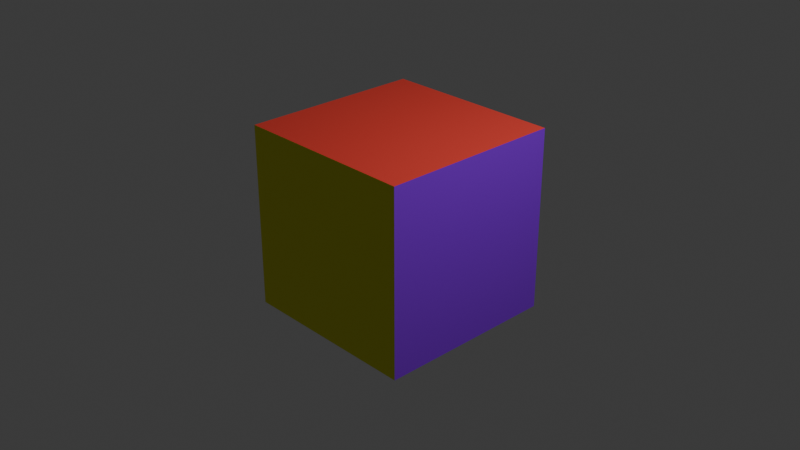 # Source: color_cubo.blend  (saved by Blender 5.0.119; exported with 4.5.12 LTS)
import bpy
from mathutils import Matrix  # noqa: F401  (used for matrix-valued properties, if any)

bpy.ops.wm.read_factory_settings(use_empty=True)
scene = bpy.context.scene
scene.name = 'Scene'

# ---- collections
col_collection = bpy.data.collections.new('Collection'); scene.collection.children.link(col_collection)

# ---- materials (node trees are filled in below, after node groups)
mat_material = bpy.data.materials.new('Material')
mat_material.alpha_threshold = 0.0
mat_material.use_backface_culling_lightprobe_volume = False
mat_material.roughness = 0.5
mat_material.line_color = (0.0, 0.0, 0.0, 1.0)
mat_material_001 = bpy.data.materials.new('Material.001')
mat_material_001.preview_render_type = 'FLAT'
mat_material_002 = bpy.data.materials.new('Material.002')
mat_material_003 = bpy.data.materials.new('Material.003')
mat_material_004 = bpy.data.materials.new('Material.004')

# ---- material node trees
mat_material.use_nodes = True; mat_material.node_tree.nodes.clear()
_N = mat_material.node_tree.nodes; _L = mat_material.node_tree.links
n0 = _N.new('ShaderNodeOutputMaterial'); n0.name = 'Material Output'; n0.location = (200, 100)
n1 = _N.new('ShaderNodeBsdfPrincipled'); n1.name = 'Principled BSDF'; n1.location = (-200, 100)
n1.inputs[0].default_value = (0.8, 0.05533, 0.03883, 1.0)
_L.new(n1.outputs[0], n0.inputs[0])
n0.is_active_output = True
mat_material_001.use_nodes = True; mat_material_001.node_tree.nodes.clear()
_N = mat_material_001.node_tree.nodes; _L = mat_material_001.node_tree.links
n0 = _N.new('ShaderNodeBsdfPrincipled'); n0.name = 'BSDF Principista'; n0.location = (-200, 100)
n0.inputs[0].default_value = (0.8, 0.02755, 0.02962, 1.0)
n1 = _N.new('ShaderNodeOutputMaterial'); n1.name = 'Material'; n1.location = (200, 100)
_L.new(n0.outputs[0], n1.inputs[0])
n1.is_active_output = True
mat_material_002.use_nodes = True; mat_material_002.node_tree.nodes.clear()
_N = mat_material_002.node_tree.nodes; _L = mat_material_002.node_tree.links
n0 = _N.new('ShaderNodeBsdfPrincipled'); n0.name = 'BSDF Principista'; n0.location = (-200, 100)
n0.inputs[0].default_value = (0.2613, 0.008389, 0.8, 1.0)
n1 = _N.new('ShaderNodeOutputMaterial'); n1.name = 'Material'; n1.location = (200, 100)
_L.new(n0.outputs[0], n1.inputs[0])
n1.is_active_output = True
mat_material_003.use_nodes = True; mat_material_003.node_tree.nodes.clear()
_N = mat_material_003.node_tree.nodes; _L = mat_material_003.node_tree.links
n0 = _N.new('ShaderNodeBsdfPrincipled'); n0.name = 'BSDF Principista'; n0.location = (-200, 100)
n0.inputs[0].default_value = (0.0005943, 0.8, 0.005203, 1.0)
n1 = _N.new('ShaderNodeOutputMaterial'); n1.name = 'Material'; n1.location = (200, 100)
_L.new(n0.outputs[0], n1.inputs[0])
n1.is_active_output = True
mat_material_004.use_nodes = True; mat_material_004.node_tree.nodes.clear()
_N = mat_material_004.node_tree.nodes; _L = mat_material_004.node_tree.links
n0 = _N.new('ShaderNodeBsdfPrincipled'); n0.name = 'BSDF Principista'; n0.location = (-200, 100)
n0.inputs[0].default_value = (0.7842, 0.8, 0.008725, 1.0)
n1 = _N.new('ShaderNodeOutputMaterial'); n1.name = 'Material'; n1.location = (200, 100)
_L.new(n0.outputs[0], n1.inputs[0])
n1.is_active_output = True

# ---- world
world_world = bpy.data.worlds.new('World'); scene.world = world_world
world_world.use_nodes = True; world_world.node_tree.nodes.clear()
_N = world_world.node_tree.nodes; _L = world_world.node_tree.links
n0 = _N.new('ShaderNodeOutputWorld'); n0.name = 'World Output'; n0.location = (200, 100)
n1 = _N.new('ShaderNodeBackground'); n1.name = 'Background'; n1.location = (-200, 100)
n1.inputs[0].default_value = (0.05088, 0.05088, 0.05088, 1.0)
_L.new(n1.outputs[0], n0.inputs[0])
n0.is_active_output = True
world_world.color = (0.05088, 0.05088, 0.05088)
world_world.sun_shadow_jitter_overblur = 0.0

# ---- cameras
cam_camera = bpy.data.cameras.new('Camera')
cam_camera.clip_end = 100.0
cam_camera.ortho_scale = 7.314

# ---- lights
light_light = bpy.data.lights.new('Light', 'POINT')
light_light.energy = 1000.0
light_light.shadow_soft_size = 0.1

# ---- meshes
me_cube = bpy.data.meshes.new('Cube')
me_cube.from_pydata([(1.0, 1.0, 1.0), (1.0, 1.0, -1.0), (1.0, -1.0, 1.0), (1.0, -1.0, -1.0), (-1.0, 1.0, 1.0), (-1.0, 1.0, -1.0), (-1.0, -1.0, 1.0), (-1.0, -1.0, -1.0)], [], [(0, 4, 6, 2), (3, 2, 6, 7), (7, 6, 4, 5), (5, 1, 3, 7), (1, 0, 2, 3), (5, 4, 0, 1)])
me_cube.polygons.foreach_set('material_index', [0, 4, 0, 0, 2, 3])
_uv = me_cube.uv_layers.new(name='UVMap')
_uv.uv.foreach_set('vector', [0.625, 0.5, 0.875, 0.5, 0.875, 0.75, 0.625, 0.75, 0.375, 0.75, 0.625, 0.75, 0.625, 1.0, 0.375, 1.0, 0.375, 0.0, 0.625, 0.0, 0.625, 0.25, 0.375, 0.25, 0.125, 0.5, 0.375, 0.5, 0.375, 0.75, 0.125, 0.75, 0.375, 0.5, 0.625, 0.5, 0.625, 0.75, 0.375, 0.75, 0.375, 0.25, 0.625, 0.25, 0.625, 0.5, 0.375, 0.5])
me_cube.materials.append(mat_material)
me_cube.materials.append(mat_material_001)
me_cube.materials.append(mat_material_002)
me_cube.materials.append(mat_material_003)
me_cube.materials.append(mat_material_004)
me_cube.use_mirror_vertex_groups = False
me_cube.update()

# ---- objects
ob_cube = bpy.data.objects.new('Cube', me_cube)
ob_light = bpy.data.objects.new('Light', light_light)
ob_camera = bpy.data.objects.new('Camera', cam_camera)

# ---- transforms, parenting, visibility, modifiers, constraints
ob_cube.location = (0.0, 0.0, 0.0)
ob_cube.lock_rotations_4d = False
ob_cube.empty_display_type = 'ARROWS'
ob_cube.lineart.crease_threshold = 0.0
ob_light.location = (4.076, 1.005, 5.904)
ob_light.rotation_euler = (0.6503, 0.05522, 1.866)
ob_light.lock_rotations_4d = False
ob_light.empty_display_type = 'ARROWS'
ob_light.color = (0.0, 0.0, 0.0, 0.0)
ob_light.lineart.crease_threshold = 0.0
ob_camera.location = (7.359, -6.926, 4.958)
ob_camera.rotation_euler = (1.109, 0.0, 0.8149)
ob_camera.lock_rotations_4d = False
ob_camera.empty_display_type = 'ARROWS'
ob_camera.color = (0.0, 0.0, 0.0, 0.0)
ob_camera.display_type = 'WIRE'
ob_camera.lineart.crease_threshold = 0.0

# ---- collection membership
col_collection.objects.link(ob_cube)
col_collection.objects.link(ob_light)
col_collection.objects.link(ob_camera)

# ---- scene / render settings (as saved in the file)
scene.camera = ob_camera
scene.frame_start = 1; scene.frame_end = 250; scene.frame_set(1)
scene.render.engine = 'BLENDER_EEVEE_NEXT'
scene.render.bake_bias = 0.0
scene.render.bake_samples = 0
scene.cycles.sampling_pattern = 'TABULATED_SOBOL'
scene.eevee.use_volume_custom_range = False
bpy.context.view_layer.update()
